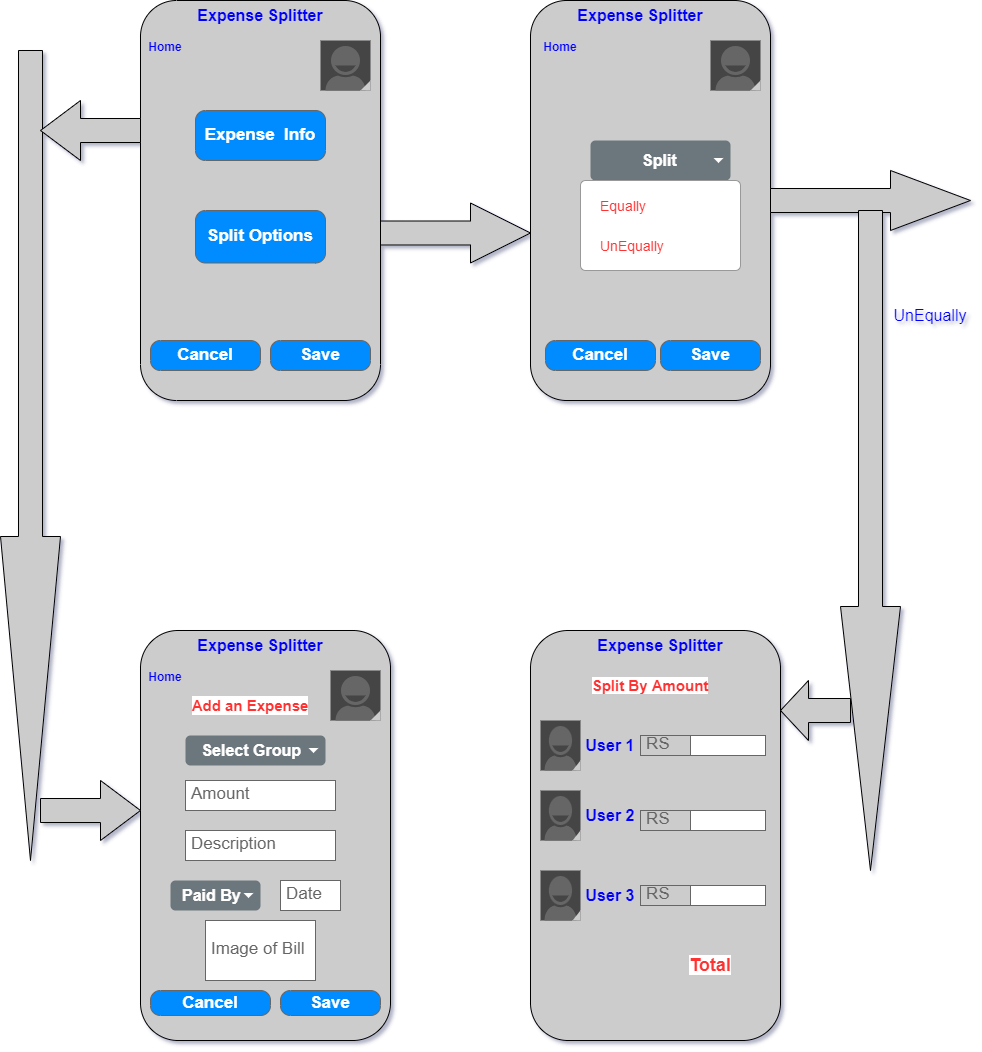

The diagram above was exported from draw.io. Its source (the exported page's mxGraphModel, read from the mxfile embedded in the PNG):
<mxGraphModel dx="1278" dy="1741" grid="1" gridSize="10" guides="1" tooltips="1" connect="1" arrows="1" fold="1" page="1" pageScale="1" pageWidth="850" pageHeight="1100" math="0" shadow="1">
  <root>
    <mxCell id="0" />
    <mxCell id="1" parent="0" />
    <mxCell id="yTKA5j2qD_uX7m0aNaHA-4" value="" style="rounded=1;whiteSpace=wrap;html=1;direction=south;fillColor=#CCCCCC;" parent="1" vertex="1">
      <mxGeometry x="150" y="-1040" width="240" height="400" as="geometry" />
    </mxCell>
    <mxCell id="yTKA5j2qD_uX7m0aNaHA-8" value="" style="verticalLabelPosition=bottom;verticalAlign=top;html=1;shadow=0;dashed=0;strokeWidth=1;shape=mxgraph.android.contact_badge_normal;sketch=0;" parent="1" vertex="1">
      <mxGeometry x="330" y="-1000" width="50" height="50" as="geometry" />
    </mxCell>
    <mxCell id="yTKA5j2qD_uX7m0aNaHA-10" value="Split Options" style="strokeWidth=1;shadow=0;dashed=0;align=center;html=1;shape=mxgraph.mockup.buttons.button;strokeColor=#666666;fontColor=#ffffff;mainText=;buttonStyle=round;fontSize=17;fontStyle=1;fillColor=#008cff;whiteSpace=wrap;" parent="1" vertex="1">
      <mxGeometry x="205" y="-830" width="130" height="52.5" as="geometry" />
    </mxCell>
    <mxCell id="yTKA5j2qD_uX7m0aNaHA-11" value="Cancel" style="strokeWidth=1;shadow=0;dashed=0;align=center;html=1;shape=mxgraph.mockup.buttons.button;strokeColor=#666666;fontColor=#ffffff;mainText=;buttonStyle=round;fontSize=17;fontStyle=1;fillColor=#008cff;whiteSpace=wrap;" parent="1" vertex="1">
      <mxGeometry x="160" y="-700" width="110" height="30" as="geometry" />
    </mxCell>
    <mxCell id="yTKA5j2qD_uX7m0aNaHA-35" value="Save" style="strokeWidth=1;shadow=0;dashed=0;align=center;html=1;shape=mxgraph.mockup.buttons.button;strokeColor=#666666;fontColor=#ffffff;mainText=;buttonStyle=round;fontSize=17;fontStyle=1;fillColor=#008cff;whiteSpace=wrap;" parent="1" vertex="1">
      <mxGeometry x="280" y="-700" width="100" height="30" as="geometry" />
    </mxCell>
    <mxCell id="yTKA5j2qD_uX7m0aNaHA-36" value="" style="rounded=1;whiteSpace=wrap;html=1;direction=south;fillColor=#CCCCCC;" parent="1" vertex="1">
      <mxGeometry x="150" y="-410" width="250" height="410" as="geometry" />
    </mxCell>
    <mxCell id="yTKA5j2qD_uX7m0aNaHA-37" value="" style="verticalLabelPosition=bottom;verticalAlign=top;html=1;shadow=0;dashed=0;strokeWidth=1;shape=mxgraph.android.contact_badge_normal;sketch=0;" parent="1" vertex="1">
      <mxGeometry x="340" y="-370" width="50" height="50" as="geometry" />
    </mxCell>
    <mxCell id="yTKA5j2qD_uX7m0aNaHA-39" value="&lt;font style=&quot;font-size: 16px;&quot; color=&quot;#0000ff&quot;&gt;&lt;b&gt;Expense Splitter&lt;/b&gt;&lt;/font&gt;" style="text;html=1;strokeColor=none;fillColor=none;align=center;verticalAlign=middle;whiteSpace=wrap;rounded=0;" parent="1" vertex="1">
      <mxGeometry x="140" y="-1040" width="260" height="30" as="geometry" />
    </mxCell>
    <mxCell id="yTKA5j2qD_uX7m0aNaHA-42" value="&lt;font size=&quot;1&quot; color=&quot;#0000ff&quot;&gt;&lt;b style=&quot;font-size: 16px;&quot;&gt;Expense Splitter&lt;/b&gt;&lt;/font&gt;" style="text;html=1;strokeColor=none;fillColor=none;align=center;verticalAlign=middle;whiteSpace=wrap;rounded=0;" parent="1" vertex="1">
      <mxGeometry x="140" y="-410" width="260" height="30" as="geometry" />
    </mxCell>
    <mxCell id="yTKA5j2qD_uX7m0aNaHA-44" value="" style="rounded=1;whiteSpace=wrap;html=1;fontSize=16;fontColor=#0000FF;fillColor=#CCCCCC;" parent="1" vertex="1">
      <mxGeometry x="540" y="-1040" width="240" height="400" as="geometry" />
    </mxCell>
    <mxCell id="yTKA5j2qD_uX7m0aNaHA-47" value="&lt;font style=&quot;font-size: 16px;&quot; color=&quot;#0000ff&quot;&gt;&lt;b&gt;Expense Splitter&lt;/b&gt;&lt;/font&gt;" style="text;html=1;strokeColor=none;fillColor=none;align=center;verticalAlign=middle;whiteSpace=wrap;rounded=0;" parent="1" vertex="1">
      <mxGeometry x="520" y="-1040" width="260" height="30" as="geometry" />
    </mxCell>
    <mxCell id="yTKA5j2qD_uX7m0aNaHA-48" value="" style="verticalLabelPosition=bottom;verticalAlign=top;html=1;shadow=0;dashed=0;strokeWidth=1;shape=mxgraph.android.contact_badge_normal;sketch=0;" parent="1" vertex="1">
      <mxGeometry x="720" y="-1000" width="50" height="50" as="geometry" />
    </mxCell>
    <mxCell id="yTKA5j2qD_uX7m0aNaHA-53" value="Save" style="strokeWidth=1;shadow=0;dashed=0;align=center;html=1;shape=mxgraph.mockup.buttons.button;strokeColor=#666666;fontColor=#ffffff;mainText=;buttonStyle=round;fontSize=17;fontStyle=1;fillColor=#008cff;whiteSpace=wrap;" parent="1" vertex="1">
      <mxGeometry x="670" y="-700" width="100" height="30" as="geometry" />
    </mxCell>
    <mxCell id="yTKA5j2qD_uX7m0aNaHA-54" value="Cancel" style="strokeWidth=1;shadow=0;dashed=0;align=center;html=1;shape=mxgraph.mockup.buttons.button;strokeColor=#666666;fontColor=#ffffff;mainText=;buttonStyle=round;fontSize=17;fontStyle=1;fillColor=#008cff;whiteSpace=wrap;" parent="1" vertex="1">
      <mxGeometry x="555" y="-700" width="110" height="30" as="geometry" />
    </mxCell>
    <mxCell id="yTKA5j2qD_uX7m0aNaHA-68" value="&lt;font size=&quot;1&quot; style=&quot;&quot;&gt;&lt;b style=&quot;font-size: 16px;&quot;&gt;&amp;nbsp; &amp;nbsp; &amp;nbsp; &amp;nbsp; &amp;nbsp;Split&lt;/b&gt;&lt;/font&gt;" style="html=1;shadow=0;dashed=0;shape=mxgraph.bootstrap.rrect;rSize=5;strokeColor=none;strokeWidth=1;fillColor=#6C767D;fontColor=#ffffff;whiteSpace=wrap;align=left;verticalAlign=middle;fontStyle=0;fontSize=14;spacingLeft=10;" parent="1" vertex="1">
      <mxGeometry x="600" y="-900" width="140" height="40" as="geometry" />
    </mxCell>
    <mxCell id="yTKA5j2qD_uX7m0aNaHA-69" value="" style="shape=triangle;direction=south;fillColor=#ffffff;strokeColor=none;perimeter=none;fontSize=17;fontColor=#FF3333;" parent="yTKA5j2qD_uX7m0aNaHA-68" vertex="1">
      <mxGeometry x="1" y="0.5" width="10" height="5" relative="1" as="geometry">
        <mxPoint x="-17" y="-2.5" as="offset" />
      </mxGeometry>
    </mxCell>
    <mxCell id="yTKA5j2qD_uX7m0aNaHA-75" value="" style="html=1;shadow=0;dashed=0;shape=mxgraph.bootstrap.rrect;rSize=5;fillColor=#ffffff;strokeColor=#999999;fontSize=16;fontColor=#FF3333;" parent="1" vertex="1">
      <mxGeometry x="590" y="-860" width="160" height="90" as="geometry" />
    </mxCell>
    <mxCell id="yTKA5j2qD_uX7m0aNaHA-76" value="Equally" style="fillColor=none;strokeColor=none;align=left;spacing=20;fontSize=14;fontColor=#FF3333;" parent="yTKA5j2qD_uX7m0aNaHA-75" vertex="1">
      <mxGeometry width="170" height="30" relative="1" as="geometry">
        <mxPoint y="10" as="offset" />
      </mxGeometry>
    </mxCell>
    <mxCell id="yTKA5j2qD_uX7m0aNaHA-78" value="UnEqually" style="fillColor=none;strokeColor=none;align=left;spacing=20;fontSize=14;fontColor=#FF3333;" parent="yTKA5j2qD_uX7m0aNaHA-75" vertex="1">
      <mxGeometry width="170" height="30" relative="1" as="geometry">
        <mxPoint y="50" as="offset" />
      </mxGeometry>
    </mxCell>
    <mxCell id="yTKA5j2qD_uX7m0aNaHA-86" value="" style="shape=singleArrow;whiteSpace=wrap;html=1;arrowWidth=0.4;arrowSize=0.4;fontSize=16;fontColor=#FF3333;fillColor=#CCCCCC;" parent="1" vertex="1">
      <mxGeometry x="390" y="-837.5" width="150" height="60" as="geometry" />
    </mxCell>
    <mxCell id="yTKA5j2qD_uX7m0aNaHA-87" value="Expense&amp;nbsp; Info" style="strokeWidth=1;shadow=0;dashed=0;align=center;html=1;shape=mxgraph.mockup.buttons.button;strokeColor=#666666;fontColor=#ffffff;mainText=;buttonStyle=round;fontSize=17;fontStyle=1;fillColor=#008cff;whiteSpace=wrap;" parent="1" vertex="1">
      <mxGeometry x="205" y="-930" width="130" height="50" as="geometry" />
    </mxCell>
    <mxCell id="yTKA5j2qD_uX7m0aNaHA-92" value="" style="shape=singleArrow;whiteSpace=wrap;html=1;arrowWidth=0.4;arrowSize=0.4;fontSize=16;fontColor=#FF3333;fillColor=#CCCCCC;direction=south;" parent="1" vertex="1">
      <mxGeometry x="10" y="-990" width="60" height="810" as="geometry" />
    </mxCell>
    <mxCell id="yTKA5j2qD_uX7m0aNaHA-93" value="" style="shape=singleArrow;whiteSpace=wrap;html=1;arrowWidth=0.4;arrowSize=0.4;fontSize=16;fontColor=#FF3333;fillColor=#CCCCCC;direction=west;" parent="1" vertex="1">
      <mxGeometry x="50" y="-940" width="100" height="60" as="geometry" />
    </mxCell>
    <mxCell id="yTKA5j2qD_uX7m0aNaHA-94" value="" style="shape=singleArrow;whiteSpace=wrap;html=1;arrowWidth=0.4;arrowSize=0.4;fontSize=16;fontColor=#FF3333;fillColor=#CCCCCC;" parent="1" vertex="1">
      <mxGeometry x="50" y="-260" width="100" height="60" as="geometry" />
    </mxCell>
    <mxCell id="yTKA5j2qD_uX7m0aNaHA-95" value="&lt;font size=&quot;1&quot; color=&quot;#0000ff&quot;&gt;&lt;b style=&quot;font-size: 12px;&quot;&gt;Home&lt;/b&gt;&lt;/font&gt;" style="text;html=1;strokeColor=none;fillColor=none;align=center;verticalAlign=middle;whiteSpace=wrap;rounded=0;fontSize=16;fontColor=#FF3333;" parent="1" vertex="1">
      <mxGeometry x="145" y="-1010" width="60" height="30" as="geometry" />
    </mxCell>
    <mxCell id="yTKA5j2qD_uX7m0aNaHA-96" value="&lt;font size=&quot;1&quot; color=&quot;#0000ff&quot;&gt;&lt;b style=&quot;font-size: 12px;&quot;&gt;Home&lt;/b&gt;&lt;/font&gt;" style="text;html=1;strokeColor=none;fillColor=none;align=center;verticalAlign=middle;whiteSpace=wrap;rounded=0;fontSize=16;fontColor=#FF3333;" parent="1" vertex="1">
      <mxGeometry x="540" y="-1010" width="60" height="30" as="geometry" />
    </mxCell>
    <mxCell id="yTKA5j2qD_uX7m0aNaHA-98" value="&lt;font size=&quot;1&quot; color=&quot;#0000ff&quot;&gt;&lt;b style=&quot;font-size: 12px;&quot;&gt;Home&lt;/b&gt;&lt;/font&gt;" style="text;html=1;strokeColor=none;fillColor=none;align=center;verticalAlign=middle;whiteSpace=wrap;rounded=0;fontSize=16;fontColor=#FF3333;" parent="1" vertex="1">
      <mxGeometry x="145" y="-380" width="60" height="30" as="geometry" />
    </mxCell>
    <mxCell id="yTKA5j2qD_uX7m0aNaHA-100" value="" style="rounded=1;whiteSpace=wrap;html=1;direction=south;fillColor=#CCCCCC;" parent="1" vertex="1">
      <mxGeometry x="540" y="-410" width="250" height="410" as="geometry" />
    </mxCell>
    <mxCell id="yTKA5j2qD_uX7m0aNaHA-101" value="&lt;font size=&quot;1&quot; color=&quot;#0000ff&quot;&gt;&lt;b style=&quot;font-size: 16px;&quot;&gt;Expense Splitter&lt;/b&gt;&lt;/font&gt;" style="text;html=1;strokeColor=none;fillColor=none;align=center;verticalAlign=middle;whiteSpace=wrap;rounded=0;" parent="1" vertex="1">
      <mxGeometry x="540" y="-410" width="260" height="30" as="geometry" />
    </mxCell>
    <mxCell id="yTKA5j2qD_uX7m0aNaHA-102" value="&lt;b&gt;&lt;font color=&quot;#ff3333&quot; style=&quot;background-color: rgb(255, 255, 255); font-size: 15px;&quot;&gt;Split By Amount&lt;/font&gt;&lt;/b&gt;" style="text;html=1;strokeColor=none;fillColor=none;align=center;verticalAlign=middle;whiteSpace=wrap;rounded=0;fontSize=12;fontColor=#0000FF;" parent="1" vertex="1">
      <mxGeometry x="595" y="-370" width="130" height="30" as="geometry" />
    </mxCell>
    <mxCell id="yTKA5j2qD_uX7m0aNaHA-103" value="" style="verticalLabelPosition=bottom;verticalAlign=top;html=1;shadow=0;dashed=0;strokeWidth=1;shape=mxgraph.android.contact_badge_normal;sketch=0;" parent="1" vertex="1">
      <mxGeometry x="550" y="-320" width="40" height="50" as="geometry" />
    </mxCell>
    <mxCell id="yTKA5j2qD_uX7m0aNaHA-106" value="" style="verticalLabelPosition=bottom;verticalAlign=top;html=1;shadow=0;dashed=0;strokeWidth=1;shape=mxgraph.android.contact_badge_normal;sketch=0;" parent="1" vertex="1">
      <mxGeometry x="550" y="-250" width="40" height="50" as="geometry" />
    </mxCell>
    <mxCell id="yTKA5j2qD_uX7m0aNaHA-107" value="" style="verticalLabelPosition=bottom;verticalAlign=top;html=1;shadow=0;dashed=0;strokeWidth=1;shape=mxgraph.android.contact_badge_normal;sketch=0;" parent="1" vertex="1">
      <mxGeometry x="550" y="-170" width="40" height="50" as="geometry" />
    </mxCell>
    <mxCell id="yTKA5j2qD_uX7m0aNaHA-108" value="" style="strokeWidth=1;shadow=0;dashed=0;align=center;html=1;shape=mxgraph.mockup.text.textBox;fontColor=#666666;align=left;fontSize=17;spacingLeft=4;spacingTop=-3;strokeColor=#666666;mainText=;fillColor=#FFFFFF;" parent="1" vertex="1">
      <mxGeometry x="700" y="-305" width="75" height="20" as="geometry" />
    </mxCell>
    <mxCell id="yTKA5j2qD_uX7m0aNaHA-109" value="RS" style="strokeWidth=1;shadow=0;dashed=0;align=center;html=1;shape=mxgraph.mockup.text.textBox;fontColor=#666666;align=left;fontSize=17;spacingLeft=4;spacingTop=-3;strokeColor=#666666;mainText=;fillColor=#CCCCCC;" parent="1" vertex="1">
      <mxGeometry x="650" y="-305" width="50" height="20" as="geometry" />
    </mxCell>
    <mxCell id="yTKA5j2qD_uX7m0aNaHA-110" value="&lt;b&gt;&lt;font style=&quot;font-size: 18px; background-color: rgb(255, 255, 255);&quot;&gt;Total&lt;/font&gt;&lt;/b&gt;" style="text;html=1;strokeColor=none;fillColor=none;align=center;verticalAlign=middle;whiteSpace=wrap;rounded=0;fontSize=13;fontColor=#FF3333;" parent="1" vertex="1">
      <mxGeometry x="680" y="-90" width="80" height="30" as="geometry" />
    </mxCell>
    <mxCell id="yTKA5j2qD_uX7m0aNaHA-111" value="&lt;font style=&quot;font-size: 16px;&quot; color=&quot;#0000ff&quot;&gt;&lt;b&gt;User 1&lt;/b&gt;&lt;/font&gt;" style="text;html=1;strokeColor=none;fillColor=none;align=center;verticalAlign=middle;whiteSpace=wrap;rounded=0;fontSize=18;fontColor=#FF3333;" parent="1" vertex="1">
      <mxGeometry x="590" y="-310" width="60" height="30" as="geometry" />
    </mxCell>
    <mxCell id="yTKA5j2qD_uX7m0aNaHA-113" value="&lt;font style=&quot;font-size: 16px;&quot; color=&quot;#0000ff&quot;&gt;&lt;b&gt;User 2&lt;/b&gt;&lt;/font&gt;" style="text;html=1;strokeColor=none;fillColor=none;align=center;verticalAlign=middle;whiteSpace=wrap;rounded=0;fontSize=18;fontColor=#FF3333;" parent="1" vertex="1">
      <mxGeometry x="590" y="-240" width="60" height="30" as="geometry" />
    </mxCell>
    <mxCell id="yTKA5j2qD_uX7m0aNaHA-114" value="&lt;font style=&quot;font-size: 16px;&quot; color=&quot;#0000ff&quot;&gt;&lt;b&gt;User 3&lt;/b&gt;&lt;/font&gt;" style="text;html=1;strokeColor=none;fillColor=none;align=center;verticalAlign=middle;whiteSpace=wrap;rounded=0;fontSize=18;fontColor=#FF3333;" parent="1" vertex="1">
      <mxGeometry x="590" y="-160" width="60" height="30" as="geometry" />
    </mxCell>
    <mxCell id="yTKA5j2qD_uX7m0aNaHA-115" value="RS" style="strokeWidth=1;shadow=0;dashed=0;align=center;html=1;shape=mxgraph.mockup.text.textBox;fontColor=#666666;align=left;fontSize=17;spacingLeft=4;spacingTop=-3;strokeColor=#666666;mainText=;fillColor=#CCCCCC;" parent="1" vertex="1">
      <mxGeometry x="650" y="-230" width="50" height="20" as="geometry" />
    </mxCell>
    <mxCell id="yTKA5j2qD_uX7m0aNaHA-116" value="" style="strokeWidth=1;shadow=0;dashed=0;align=center;html=1;shape=mxgraph.mockup.text.textBox;fontColor=#666666;align=left;fontSize=17;spacingLeft=4;spacingTop=-3;strokeColor=#666666;mainText=;fillColor=#FFFFFF;" parent="1" vertex="1">
      <mxGeometry x="700" y="-230" width="75" height="20" as="geometry" />
    </mxCell>
    <mxCell id="yTKA5j2qD_uX7m0aNaHA-117" value="RS" style="strokeWidth=1;shadow=0;dashed=0;align=center;html=1;shape=mxgraph.mockup.text.textBox;fontColor=#666666;align=left;fontSize=17;spacingLeft=4;spacingTop=-3;strokeColor=#666666;mainText=;fillColor=#CCCCCC;" parent="1" vertex="1">
      <mxGeometry x="650" y="-155" width="50" height="20" as="geometry" />
    </mxCell>
    <mxCell id="yTKA5j2qD_uX7m0aNaHA-118" value="" style="strokeWidth=1;shadow=0;dashed=0;align=center;html=1;shape=mxgraph.mockup.text.textBox;fontColor=#666666;align=left;fontSize=17;spacingLeft=4;spacingTop=-3;strokeColor=#666666;mainText=;fillColor=#FFFFFF;" parent="1" vertex="1">
      <mxGeometry x="700" y="-155" width="75" height="20" as="geometry" />
    </mxCell>
    <mxCell id="yTKA5j2qD_uX7m0aNaHA-123" style="edgeStyle=orthogonalEdgeStyle;rounded=0;orthogonalLoop=1;jettySize=auto;html=1;fontSize=16;fontColor=#0000FF;" parent="1" source="yTKA5j2qD_uX7m0aNaHA-121" target="yTKA5j2qD_uX7m0aNaHA-122" edge="1">
      <mxGeometry relative="1" as="geometry" />
    </mxCell>
    <mxCell id="yTKA5j2qD_uX7m0aNaHA-121" value="" style="shape=singleArrow;whiteSpace=wrap;html=1;arrowWidth=0.4;arrowSize=0.4;fontSize=16;fontColor=#0000FF;fillColor=#CCCCCC;" parent="1" vertex="1">
      <mxGeometry x="780" y="-870" width="200" height="60" as="geometry" />
    </mxCell>
    <mxCell id="yTKA5j2qD_uX7m0aNaHA-122" value="" style="shape=singleArrow;whiteSpace=wrap;html=1;arrowWidth=0.4;arrowSize=0.4;fontSize=16;fontColor=#0000FF;fillColor=#CCCCCC;direction=south;" parent="1" vertex="1">
      <mxGeometry x="850" y="-830" width="60" height="660" as="geometry" />
    </mxCell>
    <mxCell id="yTKA5j2qD_uX7m0aNaHA-124" value="" style="shape=singleArrow;whiteSpace=wrap;html=1;arrowWidth=0.4;arrowSize=0.4;fontSize=16;fontColor=#0000FF;fillColor=#CCCCCC;direction=west;" parent="1" vertex="1">
      <mxGeometry x="790" y="-360" width="70" height="60" as="geometry" />
    </mxCell>
    <mxCell id="yTKA5j2qD_uX7m0aNaHA-125" value="UnEqually" style="text;html=1;strokeColor=none;fillColor=none;align=center;verticalAlign=middle;whiteSpace=wrap;rounded=0;fontSize=16;fontColor=#0000FF;" parent="1" vertex="1">
      <mxGeometry x="910" y="-740" width="60" height="30" as="geometry" />
    </mxCell>
    <mxCell id="yTKA5j2qD_uX7m0aNaHA-127" value="Amount" style="strokeWidth=1;shadow=0;dashed=0;align=center;html=1;shape=mxgraph.mockup.text.textBox;fontColor=#666666;align=left;fontSize=17;spacingLeft=4;spacingTop=-3;strokeColor=#666666;mainText=;fillColor=#FFFFFF;" parent="1" vertex="1">
      <mxGeometry x="195" y="-260" width="150" height="30" as="geometry" />
    </mxCell>
    <mxCell id="yTKA5j2qD_uX7m0aNaHA-128" value="Description" style="strokeWidth=1;shadow=0;dashed=0;align=center;html=1;shape=mxgraph.mockup.text.textBox;fontColor=#666666;align=left;fontSize=17;spacingLeft=4;spacingTop=-3;strokeColor=#666666;mainText=;fillColor=#FFFFFF;" parent="1" vertex="1">
      <mxGeometry x="195" y="-210" width="150" height="30" as="geometry" />
    </mxCell>
    <mxCell id="yTKA5j2qD_uX7m0aNaHA-129" value="Cancel" style="strokeWidth=1;shadow=0;dashed=0;align=center;html=1;shape=mxgraph.mockup.buttons.button;strokeColor=#666666;fontColor=#ffffff;mainText=;buttonStyle=round;fontSize=17;fontStyle=1;fillColor=#008cff;whiteSpace=wrap;" parent="1" vertex="1">
      <mxGeometry x="160" y="-50" width="120" height="25" as="geometry" />
    </mxCell>
    <mxCell id="yTKA5j2qD_uX7m0aNaHA-130" value="Save" style="strokeWidth=1;shadow=0;dashed=0;align=center;html=1;shape=mxgraph.mockup.buttons.button;strokeColor=#666666;fontColor=#ffffff;mainText=;buttonStyle=round;fontSize=17;fontStyle=1;fillColor=#008cff;whiteSpace=wrap;" parent="1" vertex="1">
      <mxGeometry x="290" y="-50" width="100" height="25" as="geometry" />
    </mxCell>
    <mxCell id="yTKA5j2qD_uX7m0aNaHA-131" value="Date" style="strokeWidth=1;shadow=0;dashed=0;align=center;html=1;shape=mxgraph.mockup.text.textBox;fontColor=#666666;align=left;fontSize=17;spacingLeft=4;spacingTop=-3;strokeColor=#666666;mainText=;labelBackgroundColor=#FFFFFF;fillColor=#FFFFFF;" parent="1" vertex="1">
      <mxGeometry x="290" y="-160" width="60" height="30" as="geometry" />
    </mxCell>
    <mxCell id="yTKA5j2qD_uX7m0aNaHA-132" value="&lt;span style=&quot;font-size: 16px;&quot;&gt;&lt;b&gt;&amp;nbsp;Select Group&lt;/b&gt;&lt;/span&gt;" style="html=1;shadow=0;dashed=0;shape=mxgraph.bootstrap.rrect;rSize=5;strokeColor=none;strokeWidth=1;fillColor=#6C767D;fontColor=#ffffff;whiteSpace=wrap;align=left;verticalAlign=middle;fontStyle=0;fontSize=14;spacingLeft=10;" parent="1" vertex="1">
      <mxGeometry x="195" y="-305" width="140" height="30" as="geometry" />
    </mxCell>
    <mxCell id="yTKA5j2qD_uX7m0aNaHA-133" value="" style="shape=triangle;direction=south;fillColor=#ffffff;strokeColor=none;perimeter=none;fontSize=17;fontColor=#FF3333;" parent="yTKA5j2qD_uX7m0aNaHA-132" vertex="1">
      <mxGeometry x="1" y="0.5" width="10" height="5" relative="1" as="geometry">
        <mxPoint x="-17" y="-2.5" as="offset" />
      </mxGeometry>
    </mxCell>
    <mxCell id="yTKA5j2qD_uX7m0aNaHA-134" value="&lt;b&gt;&lt;font color=&quot;#ff3333&quot; style=&quot;font-size: 15px;&quot;&gt;Add an Expense&lt;/font&gt;&lt;/b&gt;" style="text;html=1;strokeColor=none;fillColor=none;align=center;verticalAlign=middle;whiteSpace=wrap;rounded=0;labelBackgroundColor=#FFFFFF;fontSize=16;fontColor=#0000FF;" parent="1" vertex="1">
      <mxGeometry x="190" y="-350" width="140" height="30" as="geometry" />
    </mxCell>
    <mxCell id="yTKA5j2qD_uX7m0aNaHA-135" value="&lt;span style=&quot;font-size: 16px;&quot;&gt;&lt;b&gt;Paid By&lt;/b&gt;&lt;/span&gt;" style="html=1;shadow=0;dashed=0;shape=mxgraph.bootstrap.rrect;rSize=5;strokeColor=none;strokeWidth=1;fillColor=#6C767D;fontColor=#ffffff;whiteSpace=wrap;align=left;verticalAlign=middle;fontStyle=0;fontSize=14;spacingLeft=10;" parent="1" vertex="1">
      <mxGeometry x="180" y="-160" width="90" height="30" as="geometry" />
    </mxCell>
    <mxCell id="yTKA5j2qD_uX7m0aNaHA-136" value="" style="shape=triangle;direction=south;fillColor=#ffffff;strokeColor=none;perimeter=none;fontSize=17;fontColor=#FF3333;" parent="yTKA5j2qD_uX7m0aNaHA-135" vertex="1">
      <mxGeometry x="1" y="0.5" width="10" height="5" relative="1" as="geometry">
        <mxPoint x="-17" y="-2.5" as="offset" />
      </mxGeometry>
    </mxCell>
    <mxCell id="yTKA5j2qD_uX7m0aNaHA-137" value="Image of Bill" style="strokeWidth=1;shadow=0;dashed=0;align=center;html=1;shape=mxgraph.mockup.text.textBox;fontColor=#666666;align=left;fontSize=17;spacingLeft=4;spacingTop=-3;strokeColor=#666666;mainText=;fillColor=#FFFFFF;" parent="1" vertex="1">
      <mxGeometry x="215" y="-120" width="110" height="60" as="geometry" />
    </mxCell>
  </root>
</mxGraphModel>